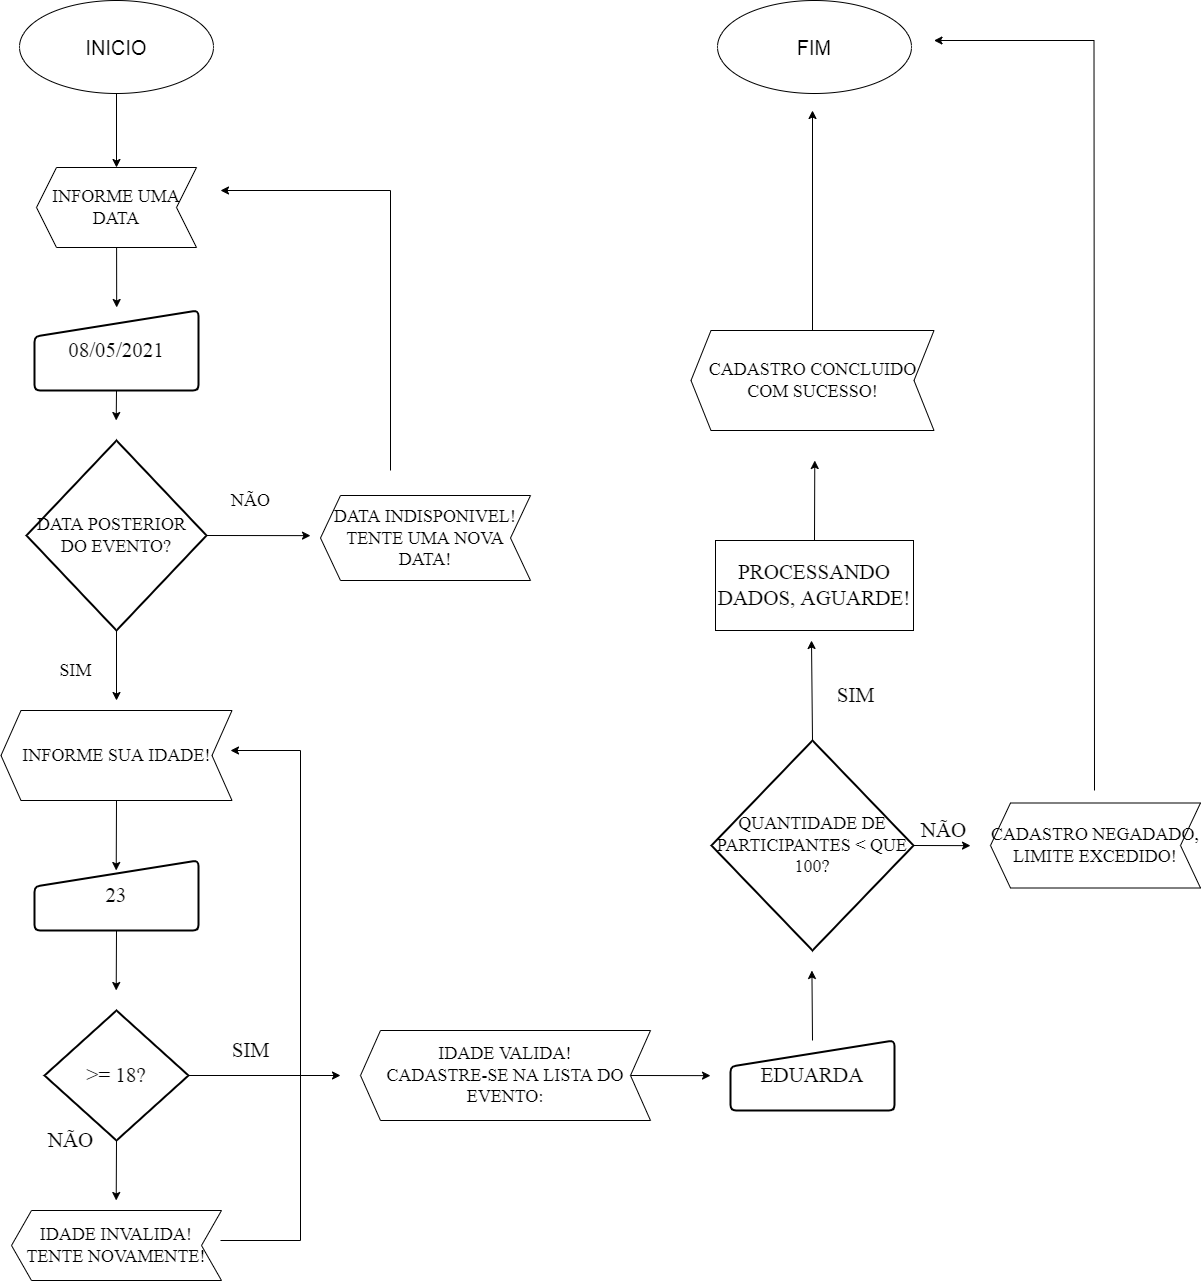

The diagram above was exported from draw.io. Its source (the exported page's mxGraphModel, read from the mxfile embedded in the PNG):
<mxGraphModel dx="868" dy="1619" grid="1" gridSize="10" guides="1" tooltips="1" connect="1" arrows="1" fold="1" page="1" pageScale="1" pageWidth="827" pageHeight="1169" math="0" shadow="0">
  <root>
    <mxCell id="WIyWlLk6GJQsqaUBKTNV-0" />
    <mxCell id="WIyWlLk6GJQsqaUBKTNV-1" parent="WIyWlLk6GJQsqaUBKTNV-0" />
    <mxCell id="Xpy7azgNWkUGN70adYCI-53" style="edgeStyle=none;rounded=0;orthogonalLoop=1;jettySize=auto;html=1;exitX=0.5;exitY=1;exitDx=0;exitDy=0;entryX=0.5;entryY=1;entryDx=0;entryDy=0;fontFamily=Times New Roman;fontSize=21;" parent="WIyWlLk6GJQsqaUBKTNV-1" source="Xpy7azgNWkUGN70adYCI-1" target="Xpy7azgNWkUGN70adYCI-5" edge="1">
      <mxGeometry relative="1" as="geometry" />
    </mxCell>
    <mxCell id="Xpy7azgNWkUGN70adYCI-1" value="&lt;font style=&quot;vertical-align: inherit&quot;&gt;&lt;font style=&quot;vertical-align: inherit&quot;&gt;&lt;font size=&quot;3&quot;&gt;INICIO&lt;/font&gt;&lt;br&gt;&lt;/font&gt;&lt;/font&gt;" style="ellipse;whiteSpace=wrap;html=1;" parent="WIyWlLk6GJQsqaUBKTNV-1" vertex="1">
      <mxGeometry x="29" y="-1150" width="194" height="93" as="geometry" />
    </mxCell>
    <mxCell id="Xpy7azgNWkUGN70adYCI-9" style="edgeStyle=none;rounded=0;orthogonalLoop=1;jettySize=auto;html=1;exitX=0.5;exitY=1;exitDx=0;exitDy=0;fontFamily=Times New Roman;fontSize=18;" parent="WIyWlLk6GJQsqaUBKTNV-1" source="Xpy7azgNWkUGN70adYCI-5" edge="1">
      <mxGeometry relative="1" as="geometry">
        <mxPoint x="126.17647058823536" y="-843" as="targetPoint" />
      </mxGeometry>
    </mxCell>
    <mxCell id="Xpy7azgNWkUGN70adYCI-5" value="&lt;font style=&quot;vertical-align: inherit&quot;&gt;&lt;font style=&quot;vertical-align: inherit&quot;&gt;INFORME UMA DATA&lt;/font&gt;&lt;/font&gt;" style="shape=step;perimeter=stepPerimeter;whiteSpace=wrap;html=1;fixedSize=1;fontFamily=Times New Roman;fontSize=18;gradientColor=#ffffff;direction=west;" parent="WIyWlLk6GJQsqaUBKTNV-1" vertex="1">
      <mxGeometry x="46" y="-983" width="160" height="80" as="geometry" />
    </mxCell>
    <mxCell id="Xpy7azgNWkUGN70adYCI-15" style="edgeStyle=none;rounded=0;orthogonalLoop=1;jettySize=auto;html=1;exitX=0.5;exitY=1;exitDx=0;exitDy=0;fontFamily=Times New Roman;fontSize=18;" parent="WIyWlLk6GJQsqaUBKTNV-1" source="Xpy7azgNWkUGN70adYCI-14" edge="1">
      <mxGeometry relative="1" as="geometry">
        <mxPoint x="125.71428571428578" y="-730" as="targetPoint" />
      </mxGeometry>
    </mxCell>
    <mxCell id="Xpy7azgNWkUGN70adYCI-14" value="&lt;font style=&quot;font-size: 21px&quot;&gt;08/05/2021&lt;/font&gt;" style="html=1;strokeWidth=2;shape=manualInput;whiteSpace=wrap;rounded=1;size=26;arcSize=11;fontFamily=Times New Roman;fontSize=18;gradientColor=#ffffff;" parent="WIyWlLk6GJQsqaUBKTNV-1" vertex="1">
      <mxGeometry x="44" y="-840" width="164" height="80" as="geometry" />
    </mxCell>
    <mxCell id="Xpy7azgNWkUGN70adYCI-17" style="edgeStyle=none;rounded=0;orthogonalLoop=1;jettySize=auto;html=1;exitX=1;exitY=0.5;exitDx=0;exitDy=0;exitPerimeter=0;fontFamily=Times New Roman;fontSize=18;" parent="WIyWlLk6GJQsqaUBKTNV-1" source="Xpy7azgNWkUGN70adYCI-16" edge="1">
      <mxGeometry relative="1" as="geometry">
        <mxPoint x="320" y="-614.8571428571429" as="targetPoint" />
      </mxGeometry>
    </mxCell>
    <mxCell id="Xpy7azgNWkUGN70adYCI-22" style="edgeStyle=none;rounded=0;orthogonalLoop=1;jettySize=auto;html=1;exitX=0.5;exitY=1;exitDx=0;exitDy=0;exitPerimeter=0;fontFamily=Times New Roman;fontSize=18;" parent="WIyWlLk6GJQsqaUBKTNV-1" source="Xpy7azgNWkUGN70adYCI-16" edge="1">
      <mxGeometry relative="1" as="geometry">
        <mxPoint x="126" y="-450" as="targetPoint" />
      </mxGeometry>
    </mxCell>
    <mxCell id="Xpy7azgNWkUGN70adYCI-16" value="DATA POSTERIOR&amp;nbsp;&amp;nbsp;&lt;br&gt;DO EVENTO?" style="strokeWidth=2;html=1;shape=mxgraph.flowchart.decision;whiteSpace=wrap;fontFamily=Times New Roman;fontSize=18;gradientColor=#ffffff;" parent="WIyWlLk6GJQsqaUBKTNV-1" vertex="1">
      <mxGeometry x="36" y="-710" width="180" height="190" as="geometry" />
    </mxCell>
    <mxCell id="Xpy7azgNWkUGN70adYCI-18" value="NÃO" style="text;html=1;align=center;verticalAlign=middle;resizable=0;points=[];autosize=1;strokeColor=none;fillColor=none;fontSize=18;fontFamily=Times New Roman;" parent="WIyWlLk6GJQsqaUBKTNV-1" vertex="1">
      <mxGeometry x="235" y="-665" width="50" height="30" as="geometry" />
    </mxCell>
    <mxCell id="Xpy7azgNWkUGN70adYCI-19" value="DATA INDISPONIVEL!&lt;br&gt;TENTE UMA NOVA DATA!" style="shape=step;perimeter=stepPerimeter;whiteSpace=wrap;html=1;fixedSize=1;fontFamily=Times New Roman;fontSize=18;gradientColor=#ffffff;gradientDirection=south;direction=west;" parent="WIyWlLk6GJQsqaUBKTNV-1" vertex="1">
      <mxGeometry x="330" y="-655" width="210" height="85" as="geometry" />
    </mxCell>
    <mxCell id="Xpy7azgNWkUGN70adYCI-21" value="" style="edgeStyle=elbowEdgeStyle;elbow=horizontal;endArrow=classic;html=1;rounded=0;fontFamily=Times New Roman;fontSize=18;" parent="WIyWlLk6GJQsqaUBKTNV-1" edge="1">
      <mxGeometry width="50" height="50" relative="1" as="geometry">
        <mxPoint x="400" y="-680" as="sourcePoint" />
        <mxPoint x="230" y="-960" as="targetPoint" />
        <Array as="points">
          <mxPoint x="400" y="-760" />
        </Array>
      </mxGeometry>
    </mxCell>
    <mxCell id="Xpy7azgNWkUGN70adYCI-23" value="SIM" style="text;html=1;align=center;verticalAlign=middle;resizable=0;points=[];autosize=1;strokeColor=none;fillColor=none;fontSize=18;fontFamily=Times New Roman;" parent="WIyWlLk6GJQsqaUBKTNV-1" vertex="1">
      <mxGeometry x="60" y="-495" width="50" height="30" as="geometry" />
    </mxCell>
    <mxCell id="Xpy7azgNWkUGN70adYCI-25" style="edgeStyle=none;rounded=0;orthogonalLoop=1;jettySize=auto;html=1;exitX=0.5;exitY=0;exitDx=0;exitDy=0;fontFamily=Times New Roman;fontSize=18;" parent="WIyWlLk6GJQsqaUBKTNV-1" source="Xpy7azgNWkUGN70adYCI-24" edge="1">
      <mxGeometry relative="1" as="geometry">
        <mxPoint x="125.71428571428578" y="-280" as="targetPoint" />
      </mxGeometry>
    </mxCell>
    <mxCell id="Xpy7azgNWkUGN70adYCI-24" value="INFORME SUA IDADE!" style="shape=step;perimeter=stepPerimeter;whiteSpace=wrap;html=1;fixedSize=1;fontFamily=Times New Roman;fontSize=18;gradientColor=#ffffff;gradientDirection=south;direction=west;" parent="WIyWlLk6GJQsqaUBKTNV-1" vertex="1">
      <mxGeometry x="10.5" y="-440" width="231" height="90" as="geometry" />
    </mxCell>
    <mxCell id="Xpy7azgNWkUGN70adYCI-27" style="edgeStyle=none;rounded=0;orthogonalLoop=1;jettySize=auto;html=1;exitX=0.5;exitY=1;exitDx=0;exitDy=0;fontFamily=Times New Roman;fontSize=21;" parent="WIyWlLk6GJQsqaUBKTNV-1" source="Xpy7azgNWkUGN70adYCI-26" edge="1">
      <mxGeometry relative="1" as="geometry">
        <mxPoint x="125.71428571428578" y="-160" as="targetPoint" />
      </mxGeometry>
    </mxCell>
    <mxCell id="Xpy7azgNWkUGN70adYCI-26" value="&lt;font style=&quot;font-size: 21px&quot;&gt;23&lt;/font&gt;" style="html=1;strokeWidth=2;shape=manualInput;whiteSpace=wrap;rounded=1;size=26;arcSize=11;fontFamily=Times New Roman;fontSize=18;gradientColor=#ffffff;" parent="WIyWlLk6GJQsqaUBKTNV-1" vertex="1">
      <mxGeometry x="44" y="-290" width="164" height="70" as="geometry" />
    </mxCell>
    <mxCell id="Xpy7azgNWkUGN70adYCI-30" style="edgeStyle=none;rounded=0;orthogonalLoop=1;jettySize=auto;html=1;exitX=1;exitY=0.5;exitDx=0;exitDy=0;exitPerimeter=0;fontFamily=Times New Roman;fontSize=21;" parent="WIyWlLk6GJQsqaUBKTNV-1" source="Xpy7azgNWkUGN70adYCI-28" edge="1">
      <mxGeometry relative="1" as="geometry">
        <mxPoint x="350" y="-75" as="targetPoint" />
      </mxGeometry>
    </mxCell>
    <mxCell id="Xpy7azgNWkUGN70adYCI-36" style="edgeStyle=none;rounded=0;orthogonalLoop=1;jettySize=auto;html=1;exitX=0.5;exitY=1;exitDx=0;exitDy=0;exitPerimeter=0;fontFamily=Times New Roman;fontSize=21;" parent="WIyWlLk6GJQsqaUBKTNV-1" source="Xpy7azgNWkUGN70adYCI-28" edge="1">
      <mxGeometry relative="1" as="geometry">
        <mxPoint x="125.71428571428578" y="50" as="targetPoint" />
      </mxGeometry>
    </mxCell>
    <mxCell id="Xpy7azgNWkUGN70adYCI-28" value="&amp;gt;= 18?" style="strokeWidth=2;html=1;shape=mxgraph.flowchart.decision;whiteSpace=wrap;fontFamily=Times New Roman;fontSize=21;gradientColor=#ffffff;gradientDirection=south;" parent="WIyWlLk6GJQsqaUBKTNV-1" vertex="1">
      <mxGeometry x="54" y="-140" width="144" height="130" as="geometry" />
    </mxCell>
    <mxCell id="Xpy7azgNWkUGN70adYCI-31" value="NÃO" style="text;html=1;align=center;verticalAlign=middle;resizable=0;points=[];autosize=1;strokeColor=none;fillColor=none;fontSize=21;fontFamily=Times New Roman;" parent="WIyWlLk6GJQsqaUBKTNV-1" vertex="1">
      <mxGeometry x="50" y="-25" width="60" height="30" as="geometry" />
    </mxCell>
    <mxCell id="Xpy7azgNWkUGN70adYCI-32" value="IDADE INVALIDA!&lt;br&gt;TENTE NOVAMENTE!" style="shape=step;perimeter=stepPerimeter;whiteSpace=wrap;html=1;fixedSize=1;fontFamily=Times New Roman;fontSize=18;gradientColor=#ffffff;gradientDirection=south;direction=west;" parent="WIyWlLk6GJQsqaUBKTNV-1" vertex="1">
      <mxGeometry x="21" y="60" width="210" height="70" as="geometry" />
    </mxCell>
    <mxCell id="Xpy7azgNWkUGN70adYCI-34" value="" style="edgeStyle=elbowEdgeStyle;elbow=horizontal;endArrow=classic;html=1;rounded=0;fontFamily=Times New Roman;fontSize=18;" parent="WIyWlLk6GJQsqaUBKTNV-1" edge="1">
      <mxGeometry width="50" height="50" relative="1" as="geometry">
        <mxPoint x="230" y="90" as="sourcePoint" />
        <mxPoint x="240" y="-400" as="targetPoint" />
        <Array as="points">
          <mxPoint x="310" y="-200" />
        </Array>
      </mxGeometry>
    </mxCell>
    <mxCell id="Xpy7azgNWkUGN70adYCI-35" value="SIM" style="text;html=1;align=center;verticalAlign=middle;resizable=0;points=[];autosize=1;strokeColor=none;fillColor=none;fontSize=21;fontFamily=Times New Roman;" parent="WIyWlLk6GJQsqaUBKTNV-1" vertex="1">
      <mxGeometry x="235" y="-115" width="50" height="30" as="geometry" />
    </mxCell>
    <mxCell id="Xpy7azgNWkUGN70adYCI-38" style="edgeStyle=none;rounded=0;orthogonalLoop=1;jettySize=auto;html=1;exitX=0;exitY=0.5;exitDx=0;exitDy=0;fontFamily=Times New Roman;fontSize=21;" parent="WIyWlLk6GJQsqaUBKTNV-1" source="Xpy7azgNWkUGN70adYCI-37" edge="1">
      <mxGeometry relative="1" as="geometry">
        <mxPoint x="720.0000000000002" y="-74.85714285714266" as="targetPoint" />
      </mxGeometry>
    </mxCell>
    <mxCell id="Xpy7azgNWkUGN70adYCI-37" value="IDADE VALIDA!&lt;br&gt;CADASTRE-SE NA LISTA DO EVENTO:" style="shape=step;perimeter=stepPerimeter;whiteSpace=wrap;html=1;fixedSize=1;fontFamily=Times New Roman;fontSize=18;gradientColor=#ffffff;gradientDirection=south;direction=west;" parent="WIyWlLk6GJQsqaUBKTNV-1" vertex="1">
      <mxGeometry x="370" y="-120" width="290" height="90" as="geometry" />
    </mxCell>
    <mxCell id="Xpy7azgNWkUGN70adYCI-40" style="edgeStyle=none;rounded=0;orthogonalLoop=1;jettySize=auto;html=1;exitX=0.5;exitY=0;exitDx=0;exitDy=0;fontFamily=Times New Roman;fontSize=21;" parent="WIyWlLk6GJQsqaUBKTNV-1" source="Xpy7azgNWkUGN70adYCI-39" edge="1">
      <mxGeometry relative="1" as="geometry">
        <mxPoint x="821.4285714285716" y="-180" as="targetPoint" />
      </mxGeometry>
    </mxCell>
    <mxCell id="Xpy7azgNWkUGN70adYCI-39" value="&lt;span style=&quot;font-size: 21px&quot;&gt;EDUARDA&lt;/span&gt;" style="html=1;strokeWidth=2;shape=manualInput;whiteSpace=wrap;rounded=1;size=26;arcSize=11;fontFamily=Times New Roman;fontSize=18;gradientColor=#ffffff;" parent="WIyWlLk6GJQsqaUBKTNV-1" vertex="1">
      <mxGeometry x="740" y="-110" width="164" height="70" as="geometry" />
    </mxCell>
    <mxCell id="Xpy7azgNWkUGN70adYCI-43" style="edgeStyle=none;rounded=0;orthogonalLoop=1;jettySize=auto;html=1;exitX=0.5;exitY=0;exitDx=0;exitDy=0;exitPerimeter=0;fontFamily=Times New Roman;fontSize=21;" parent="WIyWlLk6GJQsqaUBKTNV-1" source="Xpy7azgNWkUGN70adYCI-42" edge="1">
      <mxGeometry relative="1" as="geometry">
        <mxPoint x="821" y="-510" as="targetPoint" />
      </mxGeometry>
    </mxCell>
    <mxCell id="Xpy7azgNWkUGN70adYCI-44" style="edgeStyle=none;rounded=0;orthogonalLoop=1;jettySize=auto;html=1;exitX=1;exitY=0.5;exitDx=0;exitDy=0;exitPerimeter=0;fontFamily=Times New Roman;fontSize=21;" parent="WIyWlLk6GJQsqaUBKTNV-1" source="Xpy7azgNWkUGN70adYCI-42" edge="1">
      <mxGeometry relative="1" as="geometry">
        <mxPoint x="980" y="-304.85714285714266" as="targetPoint" />
      </mxGeometry>
    </mxCell>
    <mxCell id="Xpy7azgNWkUGN70adYCI-42" value="QUANTIDADE DE PARTICIPANTES &amp;lt; QUE 100?" style="strokeWidth=2;html=1;shape=mxgraph.flowchart.decision;whiteSpace=wrap;fontFamily=Times New Roman;fontSize=18;gradientColor=#ffffff;" parent="WIyWlLk6GJQsqaUBKTNV-1" vertex="1">
      <mxGeometry x="721" y="-410" width="202" height="210" as="geometry" />
    </mxCell>
    <mxCell id="Xpy7azgNWkUGN70adYCI-45" value="NÃO" style="text;html=1;align=center;verticalAlign=middle;resizable=0;points=[];autosize=1;strokeColor=none;fillColor=none;fontSize=21;fontFamily=Times New Roman;" parent="WIyWlLk6GJQsqaUBKTNV-1" vertex="1">
      <mxGeometry x="923" y="-335" width="60" height="30" as="geometry" />
    </mxCell>
    <mxCell id="Xpy7azgNWkUGN70adYCI-46" value="CADASTRO NEGADADO, LIMITE EXCEDIDO!" style="shape=step;perimeter=stepPerimeter;whiteSpace=wrap;html=1;fixedSize=1;fontFamily=Times New Roman;fontSize=18;gradientColor=#ffffff;gradientDirection=south;direction=west;" parent="WIyWlLk6GJQsqaUBKTNV-1" vertex="1">
      <mxGeometry x="1000" y="-347.5" width="210" height="85" as="geometry" />
    </mxCell>
    <mxCell id="Xpy7azgNWkUGN70adYCI-47" value="SIM" style="text;html=1;align=center;verticalAlign=middle;resizable=0;points=[];autosize=1;strokeColor=none;fillColor=none;fontSize=21;fontFamily=Times New Roman;" parent="WIyWlLk6GJQsqaUBKTNV-1" vertex="1">
      <mxGeometry x="840" y="-470" width="50" height="30" as="geometry" />
    </mxCell>
    <mxCell id="Xpy7azgNWkUGN70adYCI-49" style="edgeStyle=none;rounded=0;orthogonalLoop=1;jettySize=auto;html=1;exitX=0.5;exitY=0;exitDx=0;exitDy=0;fontFamily=Times New Roman;fontSize=21;" parent="WIyWlLk6GJQsqaUBKTNV-1" source="Xpy7azgNWkUGN70adYCI-48" edge="1">
      <mxGeometry relative="1" as="geometry">
        <mxPoint x="824.2857142857142" y="-690" as="targetPoint" />
      </mxGeometry>
    </mxCell>
    <mxCell id="Xpy7azgNWkUGN70adYCI-48" value="PROCESSANDO DADOS, AGUARDE!" style="rounded=0;whiteSpace=wrap;html=1;fontFamily=Times New Roman;fontSize=21;gradientColor=#ffffff;gradientDirection=south;" parent="WIyWlLk6GJQsqaUBKTNV-1" vertex="1">
      <mxGeometry x="725" y="-610" width="198" height="90" as="geometry" />
    </mxCell>
    <mxCell id="Xpy7azgNWkUGN70adYCI-60" style="edgeStyle=none;rounded=0;orthogonalLoop=1;jettySize=auto;html=1;exitX=0.5;exitY=1;exitDx=0;exitDy=0;fontFamily=Times New Roman;fontSize=21;" parent="WIyWlLk6GJQsqaUBKTNV-1" source="Xpy7azgNWkUGN70adYCI-50" edge="1">
      <mxGeometry relative="1" as="geometry">
        <mxPoint x="822" y="-1040" as="targetPoint" />
      </mxGeometry>
    </mxCell>
    <mxCell id="Xpy7azgNWkUGN70adYCI-50" value="CADASTRO CONCLUIDO COM SUCESSO!" style="shape=step;perimeter=stepPerimeter;whiteSpace=wrap;html=1;fixedSize=1;fontFamily=Times New Roman;fontSize=18;gradientColor=#ffffff;gradientDirection=south;direction=west;" parent="WIyWlLk6GJQsqaUBKTNV-1" vertex="1">
      <mxGeometry x="700.5" y="-820" width="243" height="100" as="geometry" />
    </mxCell>
    <mxCell id="Xpy7azgNWkUGN70adYCI-54" value="&lt;font style=&quot;vertical-align: inherit&quot;&gt;&lt;font style=&quot;vertical-align: inherit&quot;&gt;&lt;font size=&quot;3&quot;&gt;FIM&lt;/font&gt;&lt;br&gt;&lt;/font&gt;&lt;/font&gt;" style="ellipse;whiteSpace=wrap;html=1;" parent="WIyWlLk6GJQsqaUBKTNV-1" vertex="1">
      <mxGeometry x="727" y="-1150" width="194" height="93" as="geometry" />
    </mxCell>
    <mxCell id="Xpy7azgNWkUGN70adYCI-56" value="" style="edgeStyle=elbowEdgeStyle;elbow=horizontal;endArrow=classic;html=1;rounded=0;fontFamily=Times New Roman;fontSize=18;" parent="WIyWlLk6GJQsqaUBKTNV-1" edge="1">
      <mxGeometry width="50" height="50" relative="1" as="geometry">
        <mxPoint x="1104" y="-360" as="sourcePoint" />
        <mxPoint x="943.5" y="-1110" as="targetPoint" />
        <Array as="points">
          <mxPoint x="1103.5" y="-1270" />
        </Array>
      </mxGeometry>
    </mxCell>
  </root>
</mxGraphModel>